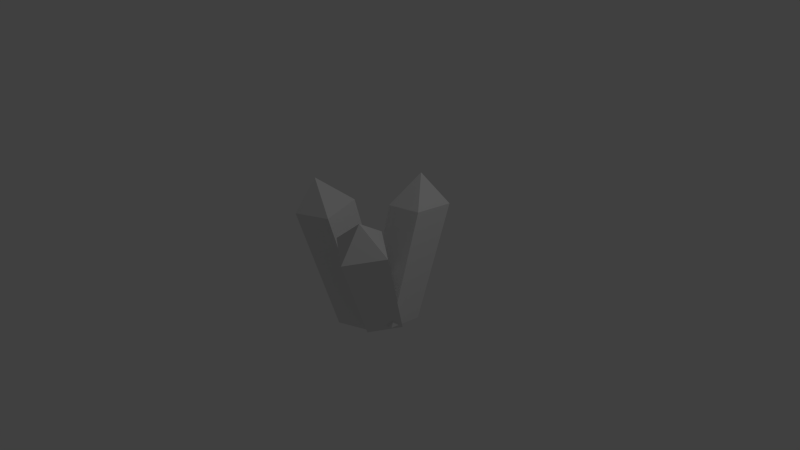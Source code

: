 # Source: crystal.blend  (saved by Blender 2.76.0; exported with 4.5.12 LTS)
import bpy
from mathutils import Matrix  # noqa: F401  (used for matrix-valued properties, if any)

bpy.ops.wm.read_factory_settings(use_empty=True)
scene = bpy.context.scene
scene.name = 'Scene'

# ---- collections
col_collection_1 = bpy.data.collections.new('Collection 1'); scene.collection.children.link(col_collection_1)

# ---- materials (node trees are filled in below, after node groups)
mat_material_001 = bpy.data.materials.new('Material.001')
mat_material_001.alpha_threshold = 0.0
mat_material_001.use_transparent_shadow = False
mat_material_001.roughness = 0.5
mat_material_001.line_color = (0.0, 0.0, 0.0, 1.0)
mat_material = bpy.data.materials.new('Material')
mat_material.alpha_threshold = 0.0
mat_material.use_transparent_shadow = False
mat_material.roughness = 0.5
mat_material.line_color = (0.0, 0.0, 0.0, 1.0)
mat_material_002 = bpy.data.materials.new('Material.002')
mat_material_002.alpha_threshold = 0.0
mat_material_002.use_transparent_shadow = False
mat_material_002.roughness = 0.5
mat_material_002.line_color = (0.0, 0.0, 0.0, 1.0)

# ---- material node trees

# ---- world
world_world = bpy.data.worlds.new('World'); scene.world = world_world
world_world.color = (0.05088, 0.05088, 0.05088)
world_world.use_sun_shadow = False
world_world.sun_shadow_jitter_overblur = 0.0
world_world.cycles.sampling_method = 'MANUAL'
world_world.cycles.sample_map_resolution = 256

# ---- cameras
cam_camera = bpy.data.cameras.new('Camera')
cam_camera.clip_end = 100.0
cam_camera.lens = 35.0
cam_camera.sensor_width = 32.0
cam_camera.sensor_height = 18.0
cam_camera.ortho_scale = 7.314
cam_camera.dof.focus_distance = 0.0
cam_camera.dof.aperture_fstop = 128.0

# ---- lights
light_lamp = bpy.data.lights.new('Lamp', 'POINT')
light_lamp.transmission_factor = 0.0
light_lamp.cutoff_distance = 30.0
light_lamp.energy = 100.0
light_lamp.shadow_buffer_clip_start = 1.001
light_lamp.shadow_soft_size = 0.1
light_lamp.shadow_maximum_resolution = 0.006
light_lamp.use_absolute_resolution = True
light_lamp.cycles.use_multiple_importance_sampling = False

# ---- meshes
me_cube_001 = bpy.data.meshes.new('Cube.001')
me_cube_001.from_pydata([(0.3704, -0.628, -1.107), (-0.07539, -0.5324, -1.004), (0.01765, -0.07477, -1.026), (0.4634, -0.1704, -1.129), (1.083, -0.9367, 0.295), (0.5521, -0.8229, 0.4182), (0.6629, -0.2777, 0.3921), (1.194, -0.3915, 0.2689), (1.021, -0.6174, 0.7347), (0.2338, 0.2338, -1.0), (0.2338, -0.2338, -1.0), (-0.2338, -0.2338, -1.0), (-0.2338, 0.2338, -1.0), (0.4598, 0.6663, 0.5269), (0.4598, 0.1093, 0.5269), (-0.09713, 0.1093, 0.5269), (-0.09713, 0.6663, 0.5269), (0.1802, 0.4449, 0.9414), (-0.2165, -0.2233, -1.06), (0.1242, 0.08558, -0.9763), (0.4424, -0.2546, -1.016), (0.1018, -0.5635, -1.1), (-0.8003, -0.6261, 0.3771), (-0.3944, -0.258, 0.4774), (-0.0153, -0.6633, 0.4302), (-0.4211, -1.031, 0.3299), (-0.4797, -0.7597, 0.7995)], [], [(0, 1, 2, 3), (5, 4, 8), (0, 4, 5, 1), (1, 5, 6, 2), (2, 6, 7, 3), (4, 0, 3, 7), (4, 7, 8), (7, 6, 8), (6, 5, 8), (9, 10, 11, 12), (14, 13, 17), (9, 13, 14, 10), (10, 14, 15, 11), (11, 15, 16, 12), (13, 9, 12, 16), (13, 16, 17), (16, 15, 17), (15, 14, 17), (18, 19, 20, 21), (23, 22, 26), (18, 22, 23, 19), (19, 23, 24, 20), (20, 24, 25, 21), (22, 18, 21, 25), (22, 25, 26), (25, 24, 26), (24, 23, 26)])
me_cube_001.polygons.foreach_set('material_index', [1, 1, 1, 1, 1, 1, 1, 1, 1, 0, 0, 0, 0, 0, 0, 0, 0, 0, 2, 2, 2, 2, 2, 2, 2, 2, 2])
_uv = me_cube_001.uv_layers.new(name='UVMap')
_uv.uv.foreach_set('vector', [0.0, 0.25, 0.0, 0.0, 0.25, 0.0, 0.25, 0.25, 0.5, 0.75, 0.75, 0.75, 0.625, 1.0, 0.75, 0.0, 0.75, 0.75, 0.5, 0.75, 0.5, 0.0, 0.5, 0.0, 0.5, 0.75, 0.25, 0.75, 0.25, 0.0, 0.25, 0.0, 0.25, 0.75, 0.0, 0.75, 0.0, 0.0, 0.75, 0.75, 0.75, 0.0, 1.0, 0.0, 1.0, 0.75, 0.75, 0.75, 1.0, 0.75, 0.875, 1.0, 0.0, 0.75, 0.25, 0.75, 0.125, 1.0, 0.25, 0.75, 0.5, 0.75, 0.375, 1.0, 0.5, 0.25, 0.25, 0.25, 0.25, 0.0, 0.5, 0.0, 0.75, 0.75, 1.0, 0.75, 0.875, 1.0, 1.0, 0.0, 1.0, 0.75, 0.75, 0.75, 0.75, 0.0, 0.75, 0.0, 0.75, 0.75, 0.5, 0.75, 0.5, 0.0, 0.5, 0.0, 0.5, 0.75, 0.25, 0.75, 0.25, 0.0, 0.0, 0.75, 0.0, 0.0, 0.25, 0.0, 0.25, 0.75, 0.0, 0.75, 0.25, 0.75, 0.125, 1.0, 0.25, 0.75, 0.5, 0.75, 0.375, 1.0, 0.5, 0.75, 0.75, 0.75, 0.625, 1.0, 0.5, 0.0, 0.75, 0.0, 0.75, 0.25, 0.5, 0.25, 0.75, 0.75, 1.0, 0.75, 0.875, 1.0, 1.0, 0.0, 1.0, 0.75, 0.75, 0.75, 0.75, 0.0, 0.75, 0.0, 0.75, 0.75, 0.5, 0.75, 0.5, 0.0, 0.5, 0.0, 0.5, 0.75, 0.25, 0.75, 0.25, 0.0, 0.0, 0.75, 0.0, 0.0, 0.25, 0.0, 0.25, 0.75, 0.0, 0.75, 0.25, 0.75, 0.125, 1.0, 0.25, 0.75, 0.5, 0.75, 0.375, 1.0, 0.5, 0.75, 0.75, 0.75, 0.625, 1.0])
me_cube_001.materials.append(mat_material_001)
me_cube_001.materials.append(mat_material)
me_cube_001.materials.append(mat_material_002)
me_cube_001.use_remesh_preserve_volume = False
me_cube_001.use_remesh_preserve_attributes = False
me_cube_001.use_mirror_vertex_groups = False
me_cube_001.update()

# ---- objects
ob_lamp = bpy.data.objects.new('Lamp', light_lamp)
ob_camera = bpy.data.objects.new('Camera', cam_camera)
ob_cube_001 = bpy.data.objects.new('Cube.001', me_cube_001)

# ---- transforms, parenting, visibility, modifiers, constraints
ob_lamp.location = (4.076, 1.005, 5.904)
ob_lamp.rotation_euler = (0.6503, 0.05522, 1.866)
ob_lamp.lock_rotations_4d = False
ob_lamp.empty_display_type = 'ARROWS'
ob_lamp.color = (0.0, 0.0, 0.0, 0.0)
ob_lamp.lineart.crease_threshold = 0.0
ob_camera.location = (7.481, -6.508, 5.344)
ob_camera.rotation_euler = (1.109, 0.01082, 0.8149)
ob_camera.lock_rotations_4d = False
ob_camera.empty_display_type = 'ARROWS'
ob_camera.color = (0.0, 0.0, 0.0, 0.0)
ob_camera.display_type = 'WIRE'
ob_camera.lineart.crease_threshold = 0.0
ob_cube_001.location = (-0.2654, -0.2094, 0.0)
ob_cube_001.rotation_euler = (-0.1266, -0.1121, 1.777)
ob_cube_001.lock_rotations_4d = False
ob_cube_001.empty_display_type = 'ARROWS'
ob_cube_001.lineart.crease_threshold = 0.0

# ---- collection membership
col_collection_1.objects.link(ob_lamp)
col_collection_1.objects.link(ob_camera)
col_collection_1.objects.link(ob_cube_001)

# ---- scene / render settings (as saved in the file)
scene.camera = ob_camera
scene.frame_start = 1; scene.frame_end = 250; scene.frame_set(1)
scene.render.engine = 'BLENDER_EEVEE_NEXT'
scene.render.resolution_percentage = 50
scene.render.dither_intensity = 0.0
scene.cycles.use_denoising = False
scene.cycles.samples = 10
scene.cycles.sampling_pattern = 'TABULATED_SOBOL'
scene.cycles.light_sampling_threshold = 0.0
scene.cycles.use_adaptive_sampling = False
scene.cycles.use_light_tree = False
scene.cycles.blur_glossy = 0.0
scene.cycles.pixel_filter_type = 'GAUSSIAN'
scene.cycles.sample_clamp_indirect = 0.0
scene.view_settings.view_transform = 'Standard'
bpy.context.view_layer.update()
